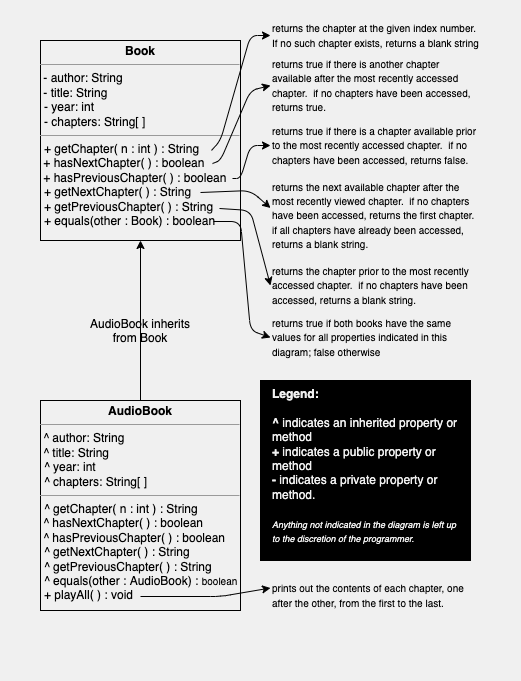

The diagram above was exported from draw.io. Its source (the exported page's mxGraphModel, read from the mxfile embedded in the PNG):
<mxGraphModel dx="377" dy="279" grid="1" gridSize="10" guides="1" tooltips="1" connect="1" arrows="1" fold="1" page="1" pageScale="1" pageWidth="850" pageHeight="1100" background="#F0F0F0" math="0" shadow="0">
  <root>
    <mxCell id="0" />
    <mxCell id="1" parent="0" />
    <mxCell id="32" value="" style="rounded=0;whiteSpace=wrap;html=1;labelBackgroundColor=#F0F0F0;fontSize=9;fontColor=#000000;strokeColor=none;fillColor=#F0F0F0;" parent="1" vertex="1">
      <mxGeometry x="120" y="80" width="520" height="680" as="geometry" />
    </mxCell>
    <mxCell id="33" value="&lt;p style=&quot;margin: 0px ; margin-top: 4px ; text-align: center&quot;&gt;&lt;b&gt;Book&lt;/b&gt;&lt;/p&gt;&lt;hr size=&quot;1&quot;&gt;&amp;nbsp;&lt;font&gt;-&amp;nbsp;author: String&lt;br&gt;&amp;nbsp;-&amp;nbsp;title: String&lt;br&gt;&lt;/font&gt;&lt;p style=&quot;margin: 0px ; margin-left: 4px&quot;&gt;&lt;font&gt;- year: int&lt;/font&gt;&lt;/p&gt;&lt;p style=&quot;margin: 0px ; margin-left: 4px&quot;&gt;- chapters: String[ ]&lt;/p&gt;&lt;hr size=&quot;1&quot;&gt;&lt;p style=&quot;margin: 0px ; margin-left: 4px&quot;&gt;&lt;span&gt;+ getChapter( n : int ) : String&lt;/span&gt;&lt;br&gt;&lt;/p&gt;&lt;font&gt;&amp;nbsp;+&lt;span&gt;&amp;nbsp;hasNextChapter( ) : boolean&lt;/span&gt;&lt;br&gt;&amp;nbsp;+&lt;span&gt;&amp;nbsp;&lt;/span&gt;&lt;span&gt;hasPreviousChapter( ) : boolean&lt;/span&gt;&lt;/font&gt;&lt;span&gt;&lt;br&gt;&lt;/span&gt;&lt;p style=&quot;margin: 0px ; margin-left: 4px&quot;&gt;+ getNextChapter( ) : String&lt;/p&gt;&lt;p style=&quot;margin: 0px ; margin-left: 4px&quot;&gt;+ getPreviousChapter( ) : String&lt;/p&gt;&lt;p style=&quot;margin: 0px ; margin-left: 4px&quot;&gt;+ equals(other : Book) : &lt;font style=&quot;font-size: 12px&quot;&gt;boolean&lt;/font&gt;&lt;/p&gt;&lt;p style=&quot;margin: 0px 0px 0px 4px&quot;&gt;&lt;br&gt;&lt;/p&gt;" style="verticalAlign=top;align=left;overflow=fill;fontSize=12;fontFamily=Helvetica;html=1;fillColor=#F0F0F0;strokeColor=#000000;fontColor=#000000;" parent="1" vertex="1">
      <mxGeometry x="160" y="120" width="200" height="200" as="geometry" />
    </mxCell>
    <mxCell id="8" value="" style="endArrow=classic;html=1;exitX=0.855;exitY=0.694;exitDx=0;exitDy=0;exitPerimeter=0;entryX=0;entryY=0.5;entryDx=0;entryDy=0;labelBackgroundColor=default;fontColor=#F0F0F0;strokeColor=#000000;" parent="1" target="10" edge="1">
      <mxGeometry width="50" height="50" relative="1" as="geometry">
        <mxPoint x="330.9999999999999" y="229.92000000000002" as="sourcePoint" />
        <mxPoint x="380" y="230" as="targetPoint" />
        <Array as="points">
          <mxPoint x="340" y="220" />
          <mxPoint x="370" y="115" />
        </Array>
      </mxGeometry>
    </mxCell>
    <mxCell id="10" value="&lt;font style=&quot;font-size: 10px&quot;&gt;returns the chapter at the given index number.&amp;nbsp; If no such chapter exists, returns a blank string&lt;/font&gt;" style="text;html=1;strokeColor=none;fillColor=none;align=left;verticalAlign=middle;whiteSpace=wrap;rounded=0;labelBackgroundColor=none;fontColor=#000000;" parent="1" vertex="1">
      <mxGeometry x="390" y="100" width="210" height="30" as="geometry" />
    </mxCell>
    <mxCell id="13" value="" style="endArrow=classic;html=1;entryX=0;entryY=0.25;entryDx=0;entryDy=0;labelBackgroundColor=default;fontColor=#F0F0F0;strokeColor=#000000;" parent="1" target="14" edge="1">
      <mxGeometry width="50" height="50" relative="1" as="geometry">
        <mxPoint x="320" y="272" as="sourcePoint" />
        <mxPoint x="390" y="255.99999999999994" as="targetPoint" />
        <Array as="points">
          <mxPoint x="370" y="270" />
        </Array>
      </mxGeometry>
    </mxCell>
    <mxCell id="14" value="&lt;font style=&quot;font-size: 10px ; line-height: 1&quot;&gt;returns the next available chapter after the most recently viewed chapter.&amp;nbsp; if no chapters have been accessed, returns the first chapter.&amp;nbsp; if all chapters have already been accessed, returns a blank string.&lt;/font&gt;" style="text;html=1;strokeColor=none;fillColor=none;align=left;verticalAlign=middle;whiteSpace=wrap;rounded=0;labelBackgroundColor=none;fontColor=#000000;" parent="1" vertex="1">
      <mxGeometry x="390" y="280" width="210" height="30" as="geometry" />
    </mxCell>
    <mxCell id="15" value="" style="endArrow=classic;html=1;entryX=0;entryY=0.5;entryDx=0;entryDy=0;labelBackgroundColor=default;fontColor=#F0F0F0;strokeColor=#000000;" parent="1" target="16" edge="1">
      <mxGeometry width="50" height="50" relative="1" as="geometry">
        <mxPoint x="339" y="288" as="sourcePoint" />
        <mxPoint x="390" y="305.99999999999994" as="targetPoint" />
        <Array as="points">
          <mxPoint x="370" y="290" />
        </Array>
      </mxGeometry>
    </mxCell>
    <mxCell id="16" value="&lt;font style=&quot;font-size: 10px&quot;&gt;returns the chapter prior to the most recently accessed chapter.&amp;nbsp; if no chapters have been accessed, returns a blank string.&lt;/font&gt;" style="text;html=1;strokeColor=none;fillColor=none;align=left;verticalAlign=middle;whiteSpace=wrap;rounded=0;labelBackgroundColor=none;fontColor=#000000;" parent="1" vertex="1">
      <mxGeometry x="390" y="350" width="210" height="30" as="geometry" />
    </mxCell>
    <mxCell id="17" value="" style="endArrow=classic;html=1;entryX=0;entryY=0.5;entryDx=0;entryDy=0;labelBackgroundColor=default;fontColor=#F0F0F0;strokeColor=#000000;" parent="1" target="18" edge="1">
      <mxGeometry width="50" height="50" relative="1" as="geometry">
        <mxPoint x="332" y="243" as="sourcePoint" />
        <mxPoint x="390" y="195.99999999999994" as="targetPoint" />
        <Array as="points">
          <mxPoint x="340" y="240" />
          <mxPoint x="370" y="170" />
        </Array>
      </mxGeometry>
    </mxCell>
    <mxCell id="18" value="&lt;font style=&quot;font-size: 10px ; line-height: 1&quot;&gt;returns true if there is another chapter available after the most recently accessed chapter.&amp;nbsp; if no chapters have been accessed, returns true.&lt;/font&gt;" style="text;html=1;strokeColor=none;fillColor=none;align=left;verticalAlign=middle;whiteSpace=wrap;rounded=0;labelBackgroundColor=none;fontColor=#000000;" parent="1" vertex="1">
      <mxGeometry x="390" y="150" width="210" height="30" as="geometry" />
    </mxCell>
    <mxCell id="20" value="" style="endArrow=classic;html=1;entryX=0;entryY=0.5;entryDx=0;entryDy=0;labelBackgroundColor=default;fontColor=#F0F0F0;strokeColor=#000000;" parent="1" target="21" edge="1">
      <mxGeometry width="50" height="50" relative="1" as="geometry">
        <mxPoint x="352" y="258" as="sourcePoint" />
        <mxPoint x="390" y="245.99999999999994" as="targetPoint" />
        <Array as="points">
          <mxPoint x="360" y="258" />
          <mxPoint x="370" y="225" />
        </Array>
      </mxGeometry>
    </mxCell>
    <mxCell id="21" value="&lt;font style=&quot;font-size: 10px ; line-height: 1&quot;&gt;returns true if there is a chapter available prior to the most recently accessed chapter.&amp;nbsp; if no chapters have been accessed, returns false.&lt;/font&gt;" style="text;html=1;strokeColor=none;fillColor=none;align=left;verticalAlign=middle;whiteSpace=wrap;rounded=0;labelBackgroundColor=none;fontColor=#000000;" parent="1" vertex="1">
      <mxGeometry x="390" y="210" width="210" height="30" as="geometry" />
    </mxCell>
    <mxCell id="23" value="" style="endArrow=classic;html=1;entryX=0;entryY=0.5;entryDx=0;entryDy=0;labelBackgroundColor=default;fontColor=#F0F0F0;strokeColor=#000000;" parent="1" target="24" edge="1">
      <mxGeometry width="50" height="50" relative="1" as="geometry">
        <mxPoint x="333" y="301" as="sourcePoint" />
        <mxPoint x="390" y="357.99999999999994" as="targetPoint" />
        <Array as="points">
          <mxPoint x="360" y="301" />
          <mxPoint x="370" y="410" />
        </Array>
      </mxGeometry>
    </mxCell>
    <mxCell id="24" value="&lt;font style=&quot;font-size: 10px&quot;&gt;returns true if both books have the same values for all properties indicated in this diagram; false otherwise&lt;/font&gt;" style="text;html=1;strokeColor=none;fillColor=none;align=left;verticalAlign=middle;whiteSpace=wrap;rounded=0;labelBackgroundColor=none;fontColor=#000000;" parent="1" vertex="1">
      <mxGeometry x="390" y="402" width="210" height="30" as="geometry" />
    </mxCell>
    <mxCell id="25" value="&lt;p style=&quot;margin: 0px ; margin-top: 4px ; text-align: center&quot;&gt;&lt;b&gt;AudioBook&lt;/b&gt;&lt;/p&gt;&lt;hr size=&quot;1&quot;&gt;&amp;nbsp;&lt;font&gt;^&amp;nbsp;author: String&lt;br&gt;&amp;nbsp;^&amp;nbsp;title: String&lt;br&gt;&lt;/font&gt;&lt;p style=&quot;margin: 0px ; margin-left: 4px&quot;&gt;&lt;font&gt;^ year: int&lt;/font&gt;&lt;/p&gt;&lt;p style=&quot;margin: 0px ; margin-left: 4px&quot;&gt;^ chapters: String[ ]&lt;/p&gt;&lt;hr size=&quot;1&quot;&gt;&lt;p style=&quot;margin: 0px ; margin-left: 4px&quot;&gt;&lt;span&gt;^ getChapter( n : int ) : String&lt;/span&gt;&lt;br&gt;&lt;/p&gt;&lt;font&gt;&amp;nbsp;^&lt;span&gt;&amp;nbsp;hasNextChapter( ) : boolean&lt;/span&gt;&lt;br&gt;&amp;nbsp;^&lt;span&gt;&amp;nbsp;&lt;/span&gt;&lt;span&gt;hasPreviousChapter( ) : boolean&lt;/span&gt;&lt;/font&gt;&lt;span&gt;&lt;br&gt;&lt;/span&gt;&lt;p style=&quot;margin: 0px ; margin-left: 4px&quot;&gt;^ getNextChapter( ) : String&lt;/p&gt;&lt;p style=&quot;margin: 0px ; margin-left: 4px&quot;&gt;^ getPreviousChapter( ) : String&lt;/p&gt;&lt;p style=&quot;margin: 0px ; margin-left: 4px&quot;&gt;^ equals(other : AudioBook) : &lt;font style=&quot;font-size: 10px&quot;&gt;boolean&lt;/font&gt;&lt;/p&gt;&lt;p style=&quot;margin: 0px 0px 0px 4px&quot;&gt;+ playAll( ) : void&lt;/p&gt;&lt;div&gt;&lt;br&gt;&lt;/div&gt;" style="verticalAlign=top;align=left;overflow=fill;fontSize=12;fontFamily=Helvetica;html=1;fillColor=#F0F0F0;strokeColor=#000000;fontColor=#000000;" parent="1" vertex="1">
      <mxGeometry x="160" y="480" width="200" height="210" as="geometry" />
    </mxCell>
    <mxCell id="26" value="" style="endArrow=classic;html=1;fontSize=10;fontColor=#F0F0F0;exitX=0.5;exitY=0;exitDx=0;exitDy=0;entryX=0.5;entryY=1;entryDx=0;entryDy=0;strokeColor=#000000;" parent="1" source="25" edge="1">
      <mxGeometry width="50" height="50" relative="1" as="geometry">
        <mxPoint x="230" y="450" as="sourcePoint" />
        <mxPoint x="259.9999999999998" y="320" as="targetPoint" />
      </mxGeometry>
    </mxCell>
    <mxCell id="27" value="&lt;b&gt;Legend:&lt;/b&gt;&lt;br&gt;&lt;br&gt;&lt;b&gt;^&lt;/b&gt; indicates an inherited property or method&lt;br&gt;&lt;b&gt;+&lt;/b&gt; indicates a public property or method&lt;br&gt;&lt;b&gt;-&lt;/b&gt; indicates a private property or method.&lt;br&gt;&lt;font style=&quot;font-size: 9px&quot;&gt;&lt;br&gt;&lt;i&gt;&lt;font style=&quot;font-size: 9px&quot;&gt;Anything not indicated in the diagram is left up to the discretion of the programmer.&lt;/font&gt;&lt;/i&gt;&lt;/font&gt;" style="text;html=1;strokeColor=#000000;fillColor=#000000;align=left;verticalAlign=top;whiteSpace=wrap;rounded=0;fontColor=#F0F0F0;spacingLeft=10;spacingRight=10;labelBackgroundColor=none;gradientColor=none;" parent="1" vertex="1">
      <mxGeometry x="380" y="460" width="210" height="180" as="geometry" />
    </mxCell>
    <mxCell id="28" value="&lt;meta charset=&quot;utf-8&quot;&gt;&lt;span style=&quot;font-family: helvetica; font-size: 12px; font-style: normal; font-weight: 400; letter-spacing: normal; text-indent: 0px; text-transform: none; word-spacing: 0px; display: inline; float: none;&quot;&gt;AudioBook inherits from Book&lt;/span&gt;&lt;br style=&quot;font-family: helvetica; font-size: 12px; font-style: normal; font-weight: 400; letter-spacing: normal; text-indent: 0px; text-transform: none; word-spacing: 0px;&quot;&gt;" style="text;whiteSpace=wrap;html=1;fontSize=10;fontColor=#000000;align=center;labelBackgroundColor=none;" parent="1" vertex="1">
      <mxGeometry x="205" y="390" width="110" height="30" as="geometry" />
    </mxCell>
    <mxCell id="30" value="" style="endArrow=classic;html=1;entryX=0;entryY=0.25;entryDx=0;entryDy=0;labelBackgroundColor=default;fontColor=#F0F0F0;strokeColor=#000000;" parent="1" target="31" edge="1">
      <mxGeometry width="50" height="50" relative="1" as="geometry">
        <mxPoint x="260" y="676" as="sourcePoint" />
        <mxPoint x="390" y="666" as="targetPoint" />
        <Array as="points">
          <mxPoint x="340" y="676" />
        </Array>
      </mxGeometry>
    </mxCell>
    <mxCell id="31" value="&lt;span style=&quot;font-size: 10px&quot;&gt;prints out the contents of each chapter, one after the other, from the first to the last.&lt;/span&gt;" style="text;html=1;strokeColor=none;fillColor=none;align=left;verticalAlign=middle;whiteSpace=wrap;rounded=0;labelBackgroundColor=none;fontColor=#000000;" parent="1" vertex="1">
      <mxGeometry x="390" y="660" width="210" height="30" as="geometry" />
    </mxCell>
  </root>
</mxGraphModel>